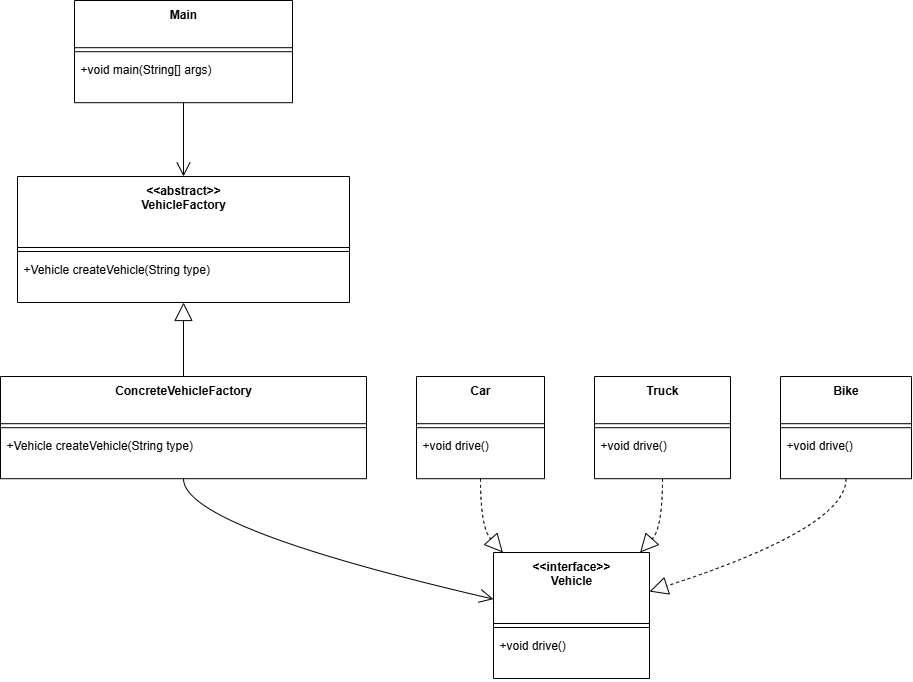

The diagram above was exported from draw.io. Its source (the exported page's mxGraphModel, read from the mxfile embedded in the PNG):
<mxGraphModel dx="2316" dy="1249" grid="1" gridSize="10" guides="1" tooltips="1" connect="1" arrows="1" fold="1" page="1" pageScale="1" pageWidth="850" pageHeight="1100" math="0" shadow="0">
  <root>
    <mxCell id="0" />
    <mxCell id="1" parent="0" />
    <mxCell id="6cGPtKWDbdGvAjniQsww-137" value="Main" style="swimlane;fontStyle=1;align=center;verticalAlign=top;childLayout=stackLayout;horizontal=1;startSize=47.2;horizontalStack=0;resizeParent=1;resizeParentMax=0;resizeLast=0;collapsible=0;marginBottom=0;" vertex="1" parent="1">
      <mxGeometry x="94" y="20" width="218" height="102.2" as="geometry" />
    </mxCell>
    <mxCell id="6cGPtKWDbdGvAjniQsww-138" style="line;strokeWidth=1;fillColor=none;align=left;verticalAlign=middle;spacingTop=-1;spacingLeft=3;spacingRight=3;rotatable=0;labelPosition=right;points=[];portConstraint=eastwest;strokeColor=inherit;" vertex="1" parent="6cGPtKWDbdGvAjniQsww-137">
      <mxGeometry y="47.2" width="218" height="8" as="geometry" />
    </mxCell>
    <mxCell id="6cGPtKWDbdGvAjniQsww-139" value="+void main(String[] args)" style="text;strokeColor=none;fillColor=none;align=left;verticalAlign=top;spacingLeft=4;spacingRight=4;overflow=hidden;rotatable=0;points=[[0,0.5],[1,0.5]];portConstraint=eastwest;" vertex="1" parent="6cGPtKWDbdGvAjniQsww-137">
      <mxGeometry y="55.2" width="218" height="47" as="geometry" />
    </mxCell>
    <mxCell id="6cGPtKWDbdGvAjniQsww-140" value="&lt;&lt;abstract&gt;&gt;&#10;VehicleFactory" style="swimlane;fontStyle=1;align=center;verticalAlign=top;childLayout=stackLayout;horizontal=1;startSize=71;horizontalStack=0;resizeParent=1;resizeParentMax=0;resizeLast=0;collapsible=0;marginBottom=0;" vertex="1" parent="1">
      <mxGeometry x="37" y="196" width="332" height="126" as="geometry" />
    </mxCell>
    <mxCell id="6cGPtKWDbdGvAjniQsww-141" style="line;strokeWidth=1;fillColor=none;align=left;verticalAlign=middle;spacingTop=-1;spacingLeft=3;spacingRight=3;rotatable=0;labelPosition=right;points=[];portConstraint=eastwest;strokeColor=inherit;" vertex="1" parent="6cGPtKWDbdGvAjniQsww-140">
      <mxGeometry y="71" width="332" height="8" as="geometry" />
    </mxCell>
    <mxCell id="6cGPtKWDbdGvAjniQsww-142" value="+Vehicle createVehicle(String type)" style="text;strokeColor=none;fillColor=none;align=left;verticalAlign=top;spacingLeft=4;spacingRight=4;overflow=hidden;rotatable=0;points=[[0,0.5],[1,0.5]];portConstraint=eastwest;" vertex="1" parent="6cGPtKWDbdGvAjniQsww-140">
      <mxGeometry y="79" width="332" height="47" as="geometry" />
    </mxCell>
    <mxCell id="6cGPtKWDbdGvAjniQsww-143" value="ConcreteVehicleFactory" style="swimlane;fontStyle=1;align=center;verticalAlign=top;childLayout=stackLayout;horizontal=1;startSize=47.2;horizontalStack=0;resizeParent=1;resizeParentMax=0;resizeLast=0;collapsible=0;marginBottom=0;" vertex="1" parent="1">
      <mxGeometry x="20" y="396" width="366" height="102.2" as="geometry" />
    </mxCell>
    <mxCell id="6cGPtKWDbdGvAjniQsww-144" style="line;strokeWidth=1;fillColor=none;align=left;verticalAlign=middle;spacingTop=-1;spacingLeft=3;spacingRight=3;rotatable=0;labelPosition=right;points=[];portConstraint=eastwest;strokeColor=inherit;" vertex="1" parent="6cGPtKWDbdGvAjniQsww-143">
      <mxGeometry y="47.2" width="366" height="8" as="geometry" />
    </mxCell>
    <mxCell id="6cGPtKWDbdGvAjniQsww-145" value="+Vehicle createVehicle(String type)" style="text;strokeColor=none;fillColor=none;align=left;verticalAlign=top;spacingLeft=4;spacingRight=4;overflow=hidden;rotatable=0;points=[[0,0.5],[1,0.5]];portConstraint=eastwest;" vertex="1" parent="6cGPtKWDbdGvAjniQsww-143">
      <mxGeometry y="55.2" width="366" height="47" as="geometry" />
    </mxCell>
    <mxCell id="6cGPtKWDbdGvAjniQsww-146" value="&lt;&lt;interface&gt;&gt;&#10;Vehicle" style="swimlane;fontStyle=1;align=center;verticalAlign=top;childLayout=stackLayout;horizontal=1;startSize=71;horizontalStack=0;resizeParent=1;resizeParentMax=0;resizeLast=0;collapsible=0;marginBottom=0;" vertex="1" parent="1">
      <mxGeometry x="513" y="572" width="156" height="126" as="geometry" />
    </mxCell>
    <mxCell id="6cGPtKWDbdGvAjniQsww-147" style="line;strokeWidth=1;fillColor=none;align=left;verticalAlign=middle;spacingTop=-1;spacingLeft=3;spacingRight=3;rotatable=0;labelPosition=right;points=[];portConstraint=eastwest;strokeColor=inherit;" vertex="1" parent="6cGPtKWDbdGvAjniQsww-146">
      <mxGeometry y="71" width="156" height="8" as="geometry" />
    </mxCell>
    <mxCell id="6cGPtKWDbdGvAjniQsww-148" value="+void drive()" style="text;strokeColor=none;fillColor=none;align=left;verticalAlign=top;spacingLeft=4;spacingRight=4;overflow=hidden;rotatable=0;points=[[0,0.5],[1,0.5]];portConstraint=eastwest;" vertex="1" parent="6cGPtKWDbdGvAjniQsww-146">
      <mxGeometry y="79" width="156" height="47" as="geometry" />
    </mxCell>
    <mxCell id="6cGPtKWDbdGvAjniQsww-149" value="Car" style="swimlane;fontStyle=1;align=center;verticalAlign=top;childLayout=stackLayout;horizontal=1;startSize=47.2;horizontalStack=0;resizeParent=1;resizeParentMax=0;resizeLast=0;collapsible=0;marginBottom=0;" vertex="1" parent="1">
      <mxGeometry x="436" y="396" width="128" height="102.2" as="geometry" />
    </mxCell>
    <mxCell id="6cGPtKWDbdGvAjniQsww-150" style="line;strokeWidth=1;fillColor=none;align=left;verticalAlign=middle;spacingTop=-1;spacingLeft=3;spacingRight=3;rotatable=0;labelPosition=right;points=[];portConstraint=eastwest;strokeColor=inherit;" vertex="1" parent="6cGPtKWDbdGvAjniQsww-149">
      <mxGeometry y="47.2" width="128" height="8" as="geometry" />
    </mxCell>
    <mxCell id="6cGPtKWDbdGvAjniQsww-151" value="+void drive()" style="text;strokeColor=none;fillColor=none;align=left;verticalAlign=top;spacingLeft=4;spacingRight=4;overflow=hidden;rotatable=0;points=[[0,0.5],[1,0.5]];portConstraint=eastwest;" vertex="1" parent="6cGPtKWDbdGvAjniQsww-149">
      <mxGeometry y="55.2" width="128" height="47" as="geometry" />
    </mxCell>
    <mxCell id="6cGPtKWDbdGvAjniQsww-152" value="Truck" style="swimlane;fontStyle=1;align=center;verticalAlign=top;childLayout=stackLayout;horizontal=1;startSize=47.2;horizontalStack=0;resizeParent=1;resizeParentMax=0;resizeLast=0;collapsible=0;marginBottom=0;" vertex="1" parent="1">
      <mxGeometry x="614" y="396" width="136" height="102.2" as="geometry" />
    </mxCell>
    <mxCell id="6cGPtKWDbdGvAjniQsww-153" style="line;strokeWidth=1;fillColor=none;align=left;verticalAlign=middle;spacingTop=-1;spacingLeft=3;spacingRight=3;rotatable=0;labelPosition=right;points=[];portConstraint=eastwest;strokeColor=inherit;" vertex="1" parent="6cGPtKWDbdGvAjniQsww-152">
      <mxGeometry y="47.2" width="136" height="8" as="geometry" />
    </mxCell>
    <mxCell id="6cGPtKWDbdGvAjniQsww-154" value="+void drive()" style="text;strokeColor=none;fillColor=none;align=left;verticalAlign=top;spacingLeft=4;spacingRight=4;overflow=hidden;rotatable=0;points=[[0,0.5],[1,0.5]];portConstraint=eastwest;" vertex="1" parent="6cGPtKWDbdGvAjniQsww-152">
      <mxGeometry y="55.2" width="136" height="47" as="geometry" />
    </mxCell>
    <mxCell id="6cGPtKWDbdGvAjniQsww-155" value="Bike" style="swimlane;fontStyle=1;align=center;verticalAlign=top;childLayout=stackLayout;horizontal=1;startSize=47.2;horizontalStack=0;resizeParent=1;resizeParentMax=0;resizeLast=0;collapsible=0;marginBottom=0;" vertex="1" parent="1">
      <mxGeometry x="800" y="396" width="131" height="102.2" as="geometry" />
    </mxCell>
    <mxCell id="6cGPtKWDbdGvAjniQsww-156" style="line;strokeWidth=1;fillColor=none;align=left;verticalAlign=middle;spacingTop=-1;spacingLeft=3;spacingRight=3;rotatable=0;labelPosition=right;points=[];portConstraint=eastwest;strokeColor=inherit;" vertex="1" parent="6cGPtKWDbdGvAjniQsww-155">
      <mxGeometry y="47.2" width="131" height="8" as="geometry" />
    </mxCell>
    <mxCell id="6cGPtKWDbdGvAjniQsww-157" value="+void drive()" style="text;strokeColor=none;fillColor=none;align=left;verticalAlign=top;spacingLeft=4;spacingRight=4;overflow=hidden;rotatable=0;points=[[0,0.5],[1,0.5]];portConstraint=eastwest;" vertex="1" parent="6cGPtKWDbdGvAjniQsww-155">
      <mxGeometry y="55.2" width="131" height="47" as="geometry" />
    </mxCell>
    <mxCell id="6cGPtKWDbdGvAjniQsww-158" value="" style="curved=1;startArrow=none;endArrow=open;endSize=12;exitX=0.5;exitY=1;entryX=0.5;entryY=0;rounded=0;" edge="1" parent="1" source="6cGPtKWDbdGvAjniQsww-137" target="6cGPtKWDbdGvAjniQsww-140">
      <mxGeometry relative="1" as="geometry">
        <Array as="points" />
      </mxGeometry>
    </mxCell>
    <mxCell id="6cGPtKWDbdGvAjniQsww-159" value="" style="curved=1;startArrow=block;startSize=16;startFill=0;endArrow=none;exitX=0.5;exitY=1;entryX=0.5;entryY=0;rounded=0;" edge="1" parent="1" source="6cGPtKWDbdGvAjniQsww-140" target="6cGPtKWDbdGvAjniQsww-143">
      <mxGeometry relative="1" as="geometry">
        <Array as="points" />
      </mxGeometry>
    </mxCell>
    <mxCell id="6cGPtKWDbdGvAjniQsww-160" value="" style="curved=1;startArrow=none;endArrow=open;endSize=12;exitX=0.5;exitY=1;entryX=0;entryY=0.37;rounded=0;" edge="1" parent="1" source="6cGPtKWDbdGvAjniQsww-143" target="6cGPtKWDbdGvAjniQsww-146">
      <mxGeometry relative="1" as="geometry">
        <Array as="points">
          <mxPoint x="203" y="547" />
        </Array>
      </mxGeometry>
    </mxCell>
    <mxCell id="6cGPtKWDbdGvAjniQsww-161" value="" style="curved=1;dashed=1;startArrow=none;endArrow=block;endSize=16;endFill=0;exitX=0.5;exitY=1;entryX=0.06;entryY=0;rounded=0;" edge="1" parent="1" source="6cGPtKWDbdGvAjniQsww-149" target="6cGPtKWDbdGvAjniQsww-146">
      <mxGeometry relative="1" as="geometry">
        <Array as="points">
          <mxPoint x="500" y="547" />
        </Array>
      </mxGeometry>
    </mxCell>
    <mxCell id="6cGPtKWDbdGvAjniQsww-162" value="" style="curved=1;dashed=1;startArrow=none;endArrow=block;endSize=16;endFill=0;exitX=0.5;exitY=1;entryX=0.94;entryY=0;rounded=0;" edge="1" parent="1" source="6cGPtKWDbdGvAjniQsww-152" target="6cGPtKWDbdGvAjniQsww-146">
      <mxGeometry relative="1" as="geometry">
        <Array as="points">
          <mxPoint x="682" y="547" />
        </Array>
      </mxGeometry>
    </mxCell>
    <mxCell id="6cGPtKWDbdGvAjniQsww-163" value="" style="curved=1;dashed=1;startArrow=none;endArrow=block;endSize=16;endFill=0;exitX=0.5;exitY=1;entryX=1;entryY=0.31;rounded=0;" edge="1" parent="1" source="6cGPtKWDbdGvAjniQsww-155" target="6cGPtKWDbdGvAjniQsww-146">
      <mxGeometry relative="1" as="geometry">
        <Array as="points">
          <mxPoint x="866" y="547" />
        </Array>
      </mxGeometry>
    </mxCell>
  </root>
</mxGraphModel>